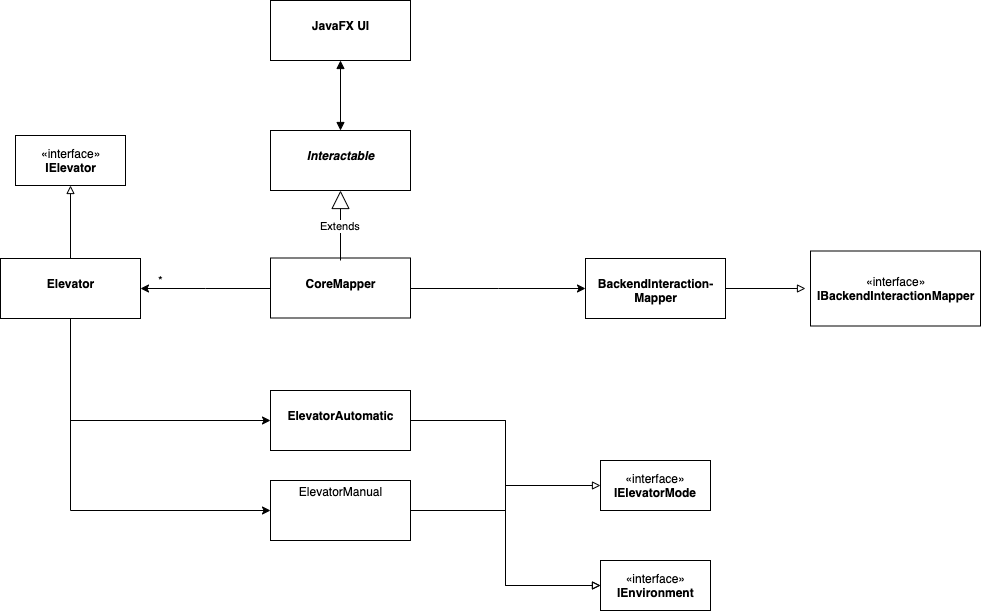

The diagram above was exported from draw.io. Its source (the exported page's mxGraphModel, read from the mxfile embedded in the PNG):
<mxGraphModel dx="752" dy="491" grid="1" gridSize="10" guides="1" tooltips="1" connect="1" arrows="1" fold="1" page="1" pageScale="1" pageWidth="3300" pageHeight="2339" math="0" shadow="0">
  <root>
    <mxCell id="0" />
    <mxCell id="1" parent="0" />
    <mxCell id="6lOD7mc19BBPCCzz2U56-1" value="&lt;p style=&quot;margin: 0px ; margin-top: 4px ; text-align: center&quot;&gt;&lt;br&gt;&lt;b&gt;JavaFX UI&lt;/b&gt;&lt;/p&gt;" style="verticalAlign=top;align=left;overflow=fill;fontSize=12;fontFamily=Helvetica;html=1;" vertex="1" parent="1">
      <mxGeometry x="470" y="70" width="140" height="60" as="geometry" />
    </mxCell>
    <mxCell id="6lOD7mc19BBPCCzz2U56-2" value="&lt;p style=&quot;margin: 0px ; margin-top: 4px ; text-align: center&quot;&gt;&lt;br&gt;&lt;b&gt;&lt;i&gt;Interactable&lt;/i&gt;&lt;/b&gt;&lt;/p&gt;" style="verticalAlign=top;align=left;overflow=fill;fontSize=12;fontFamily=Helvetica;html=1;" vertex="1" parent="1">
      <mxGeometry x="470" y="200" width="140" height="60" as="geometry" />
    </mxCell>
    <mxCell id="6lOD7mc19BBPCCzz2U56-21" value="" style="edgeStyle=orthogonalEdgeStyle;rounded=0;orthogonalLoop=1;jettySize=auto;html=1;endArrow=classic;endFill=1;" edge="1" parent="1" source="6lOD7mc19BBPCCzz2U56-3" target="6lOD7mc19BBPCCzz2U56-6">
      <mxGeometry relative="1" as="geometry">
        <mxPoint x="390" y="357.5" as="targetPoint" />
      </mxGeometry>
    </mxCell>
    <mxCell id="6lOD7mc19BBPCCzz2U56-24" value="" style="edgeStyle=orthogonalEdgeStyle;rounded=0;orthogonalLoop=1;jettySize=auto;html=1;endArrow=classic;endFill=1;entryX=0;entryY=0.5;entryDx=0;entryDy=0;" edge="1" parent="1" source="6lOD7mc19BBPCCzz2U56-3" target="6lOD7mc19BBPCCzz2U56-12">
      <mxGeometry relative="1" as="geometry">
        <mxPoint x="690" y="357.5" as="targetPoint" />
      </mxGeometry>
    </mxCell>
    <mxCell id="6lOD7mc19BBPCCzz2U56-3" value="&lt;p style=&quot;margin: 0px ; margin-top: 4px ; text-align: center&quot;&gt;&lt;br&gt;&lt;b&gt;CoreMapper&lt;/b&gt;&lt;/p&gt;" style="verticalAlign=top;align=left;overflow=fill;fontSize=12;fontFamily=Helvetica;html=1;" vertex="1" parent="1">
      <mxGeometry x="470" y="327.5" width="140" height="60" as="geometry" />
    </mxCell>
    <mxCell id="6lOD7mc19BBPCCzz2U56-4" value="«interface»&lt;br&gt;&lt;b&gt;IBackendInteractionMapper&lt;/b&gt;" style="html=1;" vertex="1" parent="1">
      <mxGeometry x="1010" y="320.5" width="170" height="75" as="geometry" />
    </mxCell>
    <mxCell id="6lOD7mc19BBPCCzz2U56-14" value="" style="edgeStyle=orthogonalEdgeStyle;rounded=0;orthogonalLoop=1;jettySize=auto;html=1;endArrow=block;endFill=0;" edge="1" parent="1" source="6lOD7mc19BBPCCzz2U56-6" target="6lOD7mc19BBPCCzz2U56-7">
      <mxGeometry relative="1" as="geometry" />
    </mxCell>
    <mxCell id="6lOD7mc19BBPCCzz2U56-26" value="" style="edgeStyle=orthogonalEdgeStyle;rounded=0;orthogonalLoop=1;jettySize=auto;html=1;endArrow=classic;endFill=1;entryX=0;entryY=0.5;entryDx=0;entryDy=0;" edge="1" parent="1" source="6lOD7mc19BBPCCzz2U56-6" target="6lOD7mc19BBPCCzz2U56-9">
      <mxGeometry relative="1" as="geometry">
        <mxPoint x="270" y="468" as="targetPoint" />
        <Array as="points">
          <mxPoint x="270" y="490" />
        </Array>
      </mxGeometry>
    </mxCell>
    <mxCell id="6lOD7mc19BBPCCzz2U56-27" style="edgeStyle=orthogonalEdgeStyle;rounded=0;orthogonalLoop=1;jettySize=auto;html=1;entryX=0;entryY=0.5;entryDx=0;entryDy=0;endArrow=classic;endFill=1;" edge="1" parent="1" source="6lOD7mc19BBPCCzz2U56-6" target="6lOD7mc19BBPCCzz2U56-10">
      <mxGeometry relative="1" as="geometry">
        <Array as="points">
          <mxPoint x="270" y="580" />
        </Array>
      </mxGeometry>
    </mxCell>
    <mxCell id="6lOD7mc19BBPCCzz2U56-6" value="&lt;p style=&quot;margin: 0px ; margin-top: 4px ; text-align: center&quot;&gt;&lt;br&gt;&lt;b&gt;Elevator&lt;/b&gt;&lt;/p&gt;" style="verticalAlign=top;align=left;overflow=fill;fontSize=12;fontFamily=Helvetica;html=1;" vertex="1" parent="1">
      <mxGeometry x="200" y="328" width="140" height="60" as="geometry" />
    </mxCell>
    <mxCell id="6lOD7mc19BBPCCzz2U56-7" value="«interface»&lt;br&gt;&lt;b&gt;IElevator&lt;/b&gt;" style="html=1;" vertex="1" parent="1">
      <mxGeometry x="215" y="205" width="110" height="50" as="geometry" />
    </mxCell>
    <mxCell id="6lOD7mc19BBPCCzz2U56-31" value="" style="edgeStyle=orthogonalEdgeStyle;rounded=0;orthogonalLoop=1;jettySize=auto;html=1;endArrow=block;endFill=0;entryX=0;entryY=0.5;entryDx=0;entryDy=0;" edge="1" parent="1" source="6lOD7mc19BBPCCzz2U56-9" target="6lOD7mc19BBPCCzz2U56-13">
      <mxGeometry relative="1" as="geometry">
        <mxPoint x="690" y="490" as="targetPoint" />
      </mxGeometry>
    </mxCell>
    <mxCell id="6lOD7mc19BBPCCzz2U56-9" value="&lt;p style=&quot;margin: 0px ; margin-top: 4px ; text-align: center&quot;&gt;&lt;br&gt;&lt;b&gt;ElevatorAutomatic&lt;/b&gt;&lt;/p&gt;" style="verticalAlign=top;align=left;overflow=fill;fontSize=12;fontFamily=Helvetica;html=1;" vertex="1" parent="1">
      <mxGeometry x="470" y="460" width="140" height="60" as="geometry" />
    </mxCell>
    <mxCell id="6lOD7mc19BBPCCzz2U56-29" value="" style="edgeStyle=orthogonalEdgeStyle;rounded=0;orthogonalLoop=1;jettySize=auto;html=1;endArrow=block;endFill=0;entryX=0;entryY=0.5;entryDx=0;entryDy=0;" edge="1" parent="1" source="6lOD7mc19BBPCCzz2U56-10" target="6lOD7mc19BBPCCzz2U56-13">
      <mxGeometry relative="1" as="geometry">
        <mxPoint x="690" y="580" as="targetPoint" />
      </mxGeometry>
    </mxCell>
    <mxCell id="6lOD7mc19BBPCCzz2U56-10" value="&lt;p style=&quot;margin: 0px ; margin-top: 4px ; text-align: center&quot;&gt;ElevatorManual&lt;/p&gt;" style="verticalAlign=top;align=left;overflow=fill;fontSize=12;fontFamily=Helvetica;html=1;" vertex="1" parent="1">
      <mxGeometry x="470" y="550" width="140" height="60" as="geometry" />
    </mxCell>
    <mxCell id="6lOD7mc19BBPCCzz2U56-11" value="«interface»&lt;br&gt;&lt;b&gt;IElevatorMode&lt;/b&gt;" style="html=1;" vertex="1" parent="1">
      <mxGeometry x="800" y="530" width="110" height="50" as="geometry" />
    </mxCell>
    <mxCell id="6lOD7mc19BBPCCzz2U56-17" value="" style="edgeStyle=orthogonalEdgeStyle;rounded=0;orthogonalLoop=1;jettySize=auto;html=1;endArrow=block;endFill=0;" edge="1" parent="1" source="6lOD7mc19BBPCCzz2U56-12">
      <mxGeometry relative="1" as="geometry">
        <mxPoint x="1005" y="358" as="targetPoint" />
      </mxGeometry>
    </mxCell>
    <mxCell id="6lOD7mc19BBPCCzz2U56-12" value="&lt;p style=&quot;margin: 0px ; margin-top: 4px ; text-align: center&quot;&gt;&lt;br&gt;&lt;b&gt;BackendInteraction-&lt;br&gt;Mapper&lt;/b&gt;&lt;/p&gt;" style="verticalAlign=top;align=left;overflow=fill;fontSize=12;fontFamily=Helvetica;html=1;" vertex="1" parent="1">
      <mxGeometry x="785" y="328" width="140" height="60" as="geometry" />
    </mxCell>
    <mxCell id="6lOD7mc19BBPCCzz2U56-13" value="«interface»&lt;br&gt;&lt;b&gt;IEnvironment&lt;/b&gt;" style="html=1;" vertex="1" parent="1">
      <mxGeometry x="800" y="630" width="110" height="50" as="geometry" />
    </mxCell>
    <mxCell id="6lOD7mc19BBPCCzz2U56-15" value="Extends" style="endArrow=block;endSize=16;endFill=0;html=1;entryX=0.5;entryY=1;entryDx=0;entryDy=0;" edge="1" parent="1" target="6lOD7mc19BBPCCzz2U56-2">
      <mxGeometry width="160" relative="1" as="geometry">
        <mxPoint x="540" y="330" as="sourcePoint" />
        <mxPoint x="700" y="330" as="targetPoint" />
      </mxGeometry>
    </mxCell>
    <mxCell id="6lOD7mc19BBPCCzz2U56-22" value="*" style="text;html=1;resizable=0;autosize=1;align=center;verticalAlign=middle;points=[];fillColor=none;strokeColor=none;rounded=0;" vertex="1" parent="1">
      <mxGeometry x="350" y="340" width="20" height="20" as="geometry" />
    </mxCell>
    <mxCell id="6lOD7mc19BBPCCzz2U56-32" value="" style="edgeStyle=orthogonalEdgeStyle;rounded=0;orthogonalLoop=1;jettySize=auto;html=1;endArrow=block;endFill=0;entryX=0;entryY=0.5;entryDx=0;entryDy=0;exitX=1;exitY=0.5;exitDx=0;exitDy=0;" edge="1" parent="1" source="6lOD7mc19BBPCCzz2U56-9" target="6lOD7mc19BBPCCzz2U56-11">
      <mxGeometry relative="1" as="geometry">
        <mxPoint x="620" y="500" as="sourcePoint" />
        <mxPoint x="810" y="665" as="targetPoint" />
      </mxGeometry>
    </mxCell>
    <mxCell id="6lOD7mc19BBPCCzz2U56-34" value="" style="endArrow=block;startArrow=block;endFill=1;startFill=1;html=1;exitX=0.5;exitY=1;exitDx=0;exitDy=0;entryX=0.5;entryY=0;entryDx=0;entryDy=0;" edge="1" parent="1" source="6lOD7mc19BBPCCzz2U56-1" target="6lOD7mc19BBPCCzz2U56-2">
      <mxGeometry width="160" relative="1" as="geometry">
        <mxPoint x="550" y="160" as="sourcePoint" />
        <mxPoint x="710" y="160" as="targetPoint" />
      </mxGeometry>
    </mxCell>
  </root>
</mxGraphModel>